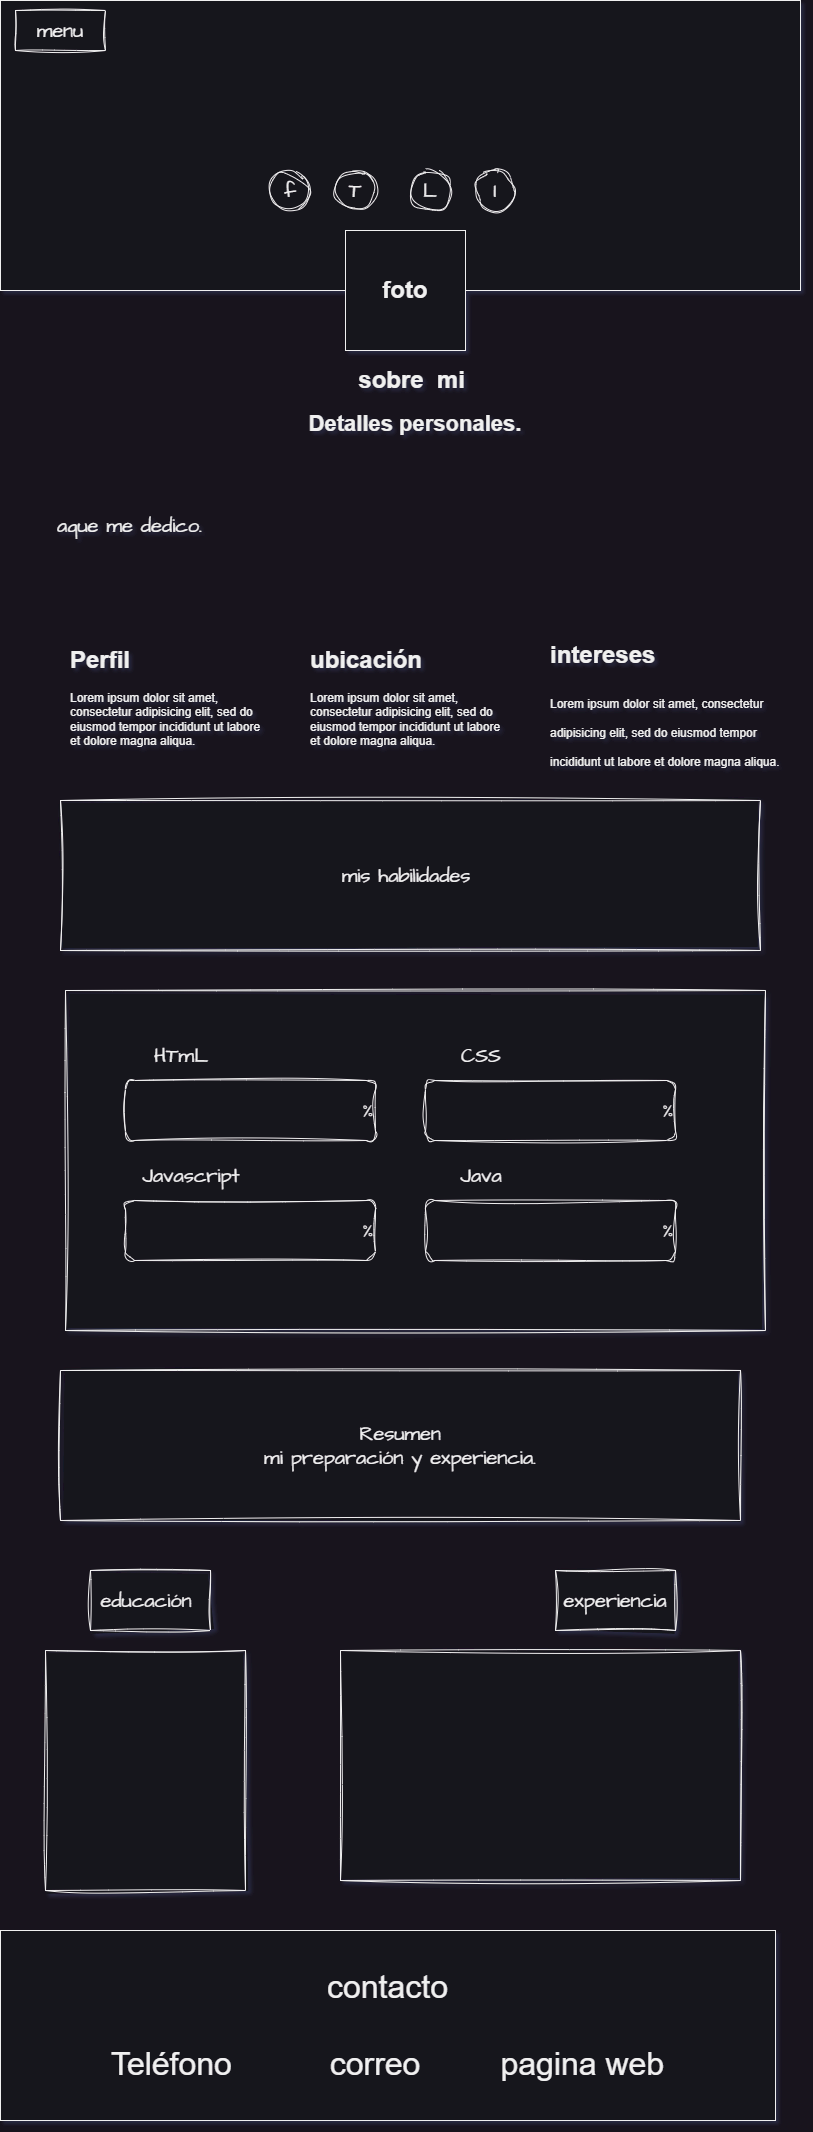

The diagram above was exported from draw.io. Its source (the exported page's mxGraphModel, read from the mxfile embedded in the PNG):
<mxGraphModel dx="2514" dy="1509" grid="1" gridSize="10" guides="1" tooltips="1" connect="1" arrows="1" fold="1" page="1" pageScale="1" pageWidth="850" pageHeight="1100" background="none" math="0" shadow="1">
  <root>
    <mxCell id="0" />
    <mxCell id="1" parent="0" />
    <mxCell id="qx4a_velYc_sHt4eDQDr-3" value="&lt;div style=&quot;&quot;&gt;&lt;br&gt;&lt;/div&gt;" style="rounded=0;whiteSpace=wrap;html=1;align=center;" vertex="1" parent="1">
      <mxGeometry x="15" y="40" width="800" height="290" as="geometry" />
    </mxCell>
    <mxCell id="qx4a_velYc_sHt4eDQDr-5" value="&lt;font style=&quot;font-size: 24px;&quot;&gt;foto&lt;/font&gt;" style="whiteSpace=wrap;html=1;aspect=fixed;fontStyle=1" vertex="1" parent="1">
      <mxGeometry x="360" y="270" width="120" height="120" as="geometry" />
    </mxCell>
    <mxCell id="qx4a_velYc_sHt4eDQDr-14" value="&lt;div style=&quot;&quot;&gt;&lt;span style=&quot;font-size: 32px; background-color: initial;&quot;&gt;contacto&lt;/span&gt;&lt;/div&gt;&lt;div style=&quot;text-align: justify;&quot;&gt;&lt;span style=&quot;font-size: 32px; background-color: initial;&quot;&gt;&lt;br&gt;&lt;/span&gt;&lt;/div&gt;&lt;div style=&quot;&quot;&gt;&lt;span style=&quot;font-size: 32px; background-color: initial;&quot;&gt;Teléfono&amp;nbsp; &amp;nbsp; &amp;nbsp; &amp;nbsp; &amp;nbsp; &amp;nbsp;correo&amp;nbsp; &amp;nbsp; &amp;nbsp; &amp;nbsp; &amp;nbsp;pagina web&lt;/span&gt;&lt;/div&gt;" style="rounded=0;whiteSpace=wrap;html=1;align=center;" vertex="1" parent="1">
      <mxGeometry x="15" y="1970" width="775" height="190" as="geometry" />
    </mxCell>
    <mxCell id="qx4a_velYc_sHt4eDQDr-15" value="&lt;h1&gt;sobre&amp;nbsp; mi&amp;nbsp;&lt;/h1&gt;&lt;div&gt;&lt;font style=&quot;font-size: 22px;&quot;&gt;&lt;b&gt;Detalles personales.&lt;/b&gt;&lt;/font&gt;&lt;/div&gt;&lt;div style=&quot;text-align: left;&quot;&gt;&lt;span style=&quot;font-size: 22px; background-color: initial;&quot;&gt;&amp;nbsp;&lt;/span&gt;&lt;b style=&quot;font-size: 22px; background-color: initial;&quot;&gt;&amp;nbsp;&lt;/b&gt;&lt;br&gt;&lt;/div&gt;" style="text;html=1;strokeColor=none;fillColor=none;spacing=5;spacingTop=-20;whiteSpace=wrap;overflow=hidden;rounded=0;align=center;" vertex="1" parent="1">
      <mxGeometry x="60" y="400" width="740" height="80" as="geometry" />
    </mxCell>
    <mxCell id="qx4a_velYc_sHt4eDQDr-16" value="&lt;h1&gt;Perfil&lt;/h1&gt;&lt;p&gt;Lorem ipsum dolor sit amet, consectetur adipisicing elit, sed do eiusmod tempor incididunt ut labore et dolore magna aliqua.&lt;/p&gt;" style="text;html=1;strokeColor=none;fillColor=none;spacing=5;spacingTop=-20;whiteSpace=wrap;overflow=hidden;rounded=0;" vertex="1" parent="1">
      <mxGeometry x="80" y="680" width="205" height="190" as="geometry" />
    </mxCell>
    <mxCell id="qx4a_velYc_sHt4eDQDr-17" value="&lt;h1&gt;&lt;span style=&quot;background-color: initial;&quot;&gt;intereses&lt;/span&gt;&lt;/h1&gt;&lt;h1&gt;&lt;span style=&quot;background-color: initial; font-size: 12px; font-weight: normal;&quot;&gt;Lorem ipsum dolor sit amet, consectetur adipisicing elit, sed do eiusmod tempor incididunt ut labore et dolore magna aliqua.&lt;/span&gt;&lt;br&gt;&lt;/h1&gt;" style="text;html=1;strokeColor=none;fillColor=none;spacing=5;spacingTop=-20;whiteSpace=wrap;overflow=hidden;rounded=0;" vertex="1" parent="1">
      <mxGeometry x="560" y="675" width="240" height="200" as="geometry" />
    </mxCell>
    <mxCell id="qx4a_velYc_sHt4eDQDr-18" value="&lt;h1&gt;ubicación&lt;/h1&gt;&lt;p&gt;Lorem ipsum dolor sit amet, consectetur adipisicing elit, sed do eiusmod tempor incididunt ut labore et dolore magna aliqua.&lt;/p&gt;" style="text;html=1;strokeColor=none;fillColor=none;spacing=5;spacingTop=-20;whiteSpace=wrap;overflow=hidden;rounded=0;" vertex="1" parent="1">
      <mxGeometry x="320" y="680" width="210" height="200" as="geometry" />
    </mxCell>
    <mxCell id="qx4a_velYc_sHt4eDQDr-28" value="f" style="ellipse;whiteSpace=wrap;html=1;sketch=1;hachureGap=4;jiggle=2;curveFitting=1;fontFamily=Architects Daughter;fontSource=https%3A%2F%2Ffonts.googleapis.com%2Fcss%3Ffamily%3DArchitects%2BDaughter;fontSize=20;" vertex="1" parent="1">
      <mxGeometry x="285" y="210" width="40" height="40" as="geometry" />
    </mxCell>
    <mxCell id="qx4a_velYc_sHt4eDQDr-29" value="T" style="ellipse;whiteSpace=wrap;html=1;sketch=1;hachureGap=4;jiggle=2;curveFitting=1;fontFamily=Architects Daughter;fontSource=https%3A%2F%2Ffonts.googleapis.com%2Fcss%3Ffamily%3DArchitects%2BDaughter;fontSize=20;" vertex="1" parent="1">
      <mxGeometry x="350" y="210" width="40" height="40" as="geometry" />
    </mxCell>
    <mxCell id="qx4a_velYc_sHt4eDQDr-30" value="L" style="ellipse;whiteSpace=wrap;html=1;sketch=1;hachureGap=4;jiggle=2;curveFitting=1;fontFamily=Architects Daughter;fontSource=https%3A%2F%2Ffonts.googleapis.com%2Fcss%3Ffamily%3DArchitects%2BDaughter;fontSize=20;" vertex="1" parent="1">
      <mxGeometry x="425" y="210" width="40" height="40" as="geometry" />
    </mxCell>
    <mxCell id="qx4a_velYc_sHt4eDQDr-31" value="I" style="ellipse;whiteSpace=wrap;html=1;sketch=1;hachureGap=4;jiggle=2;curveFitting=1;fontFamily=Architects Daughter;fontSource=https%3A%2F%2Ffonts.googleapis.com%2Fcss%3Ffamily%3DArchitects%2BDaughter;fontSize=20;" vertex="1" parent="1">
      <mxGeometry x="490" y="210" width="40" height="40" as="geometry" />
    </mxCell>
    <mxCell id="qx4a_velYc_sHt4eDQDr-34" value="menu" style="swimlane;fontStyle=0;childLayout=stackLayout;horizontal=1;startSize=40;horizontalStack=0;resizeParent=1;resizeParentMax=0;resizeLast=0;collapsible=1;marginBottom=0;whiteSpace=wrap;html=1;sketch=1;hachureGap=4;jiggle=2;curveFitting=1;fontFamily=Architects Daughter;fontSource=https%3A%2F%2Ffonts.googleapis.com%2Fcss%3Ffamily%3DArchitects%2BDaughter;fontSize=20;" vertex="1" collapsed="1" parent="1">
      <mxGeometry x="30" y="50" width="90" height="40" as="geometry">
        <mxRectangle x="30" y="50" width="140" height="210" as="alternateBounds" />
      </mxGeometry>
    </mxCell>
    <mxCell id="qx4a_velYc_sHt4eDQDr-35" value="inicio" style="text;strokeColor=none;fillColor=none;align=left;verticalAlign=middle;spacingLeft=4;spacingRight=4;overflow=hidden;points=[[0,0.5],[1,0.5]];portConstraint=eastwest;rotatable=0;whiteSpace=wrap;html=1;fontSize=20;fontFamily=Architects Daughter;" vertex="1" parent="qx4a_velYc_sHt4eDQDr-34">
      <mxGeometry y="40" width="140" height="30" as="geometry" />
    </mxCell>
    <mxCell id="qx4a_velYc_sHt4eDQDr-36" value="sobre mi" style="text;strokeColor=none;fillColor=none;align=left;verticalAlign=middle;spacingLeft=4;spacingRight=4;overflow=hidden;points=[[0,0.5],[1,0.5]];portConstraint=eastwest;rotatable=0;whiteSpace=wrap;html=1;fontSize=20;fontFamily=Architects Daughter;" vertex="1" parent="qx4a_velYc_sHt4eDQDr-34">
      <mxGeometry y="70" width="140" height="30" as="geometry" />
    </mxCell>
    <mxCell id="qx4a_velYc_sHt4eDQDr-37" value="Habilidades" style="text;strokeColor=none;fillColor=none;align=left;verticalAlign=middle;spacingLeft=4;spacingRight=4;overflow=hidden;points=[[0,0.5],[1,0.5]];portConstraint=eastwest;rotatable=0;whiteSpace=wrap;html=1;fontSize=20;fontFamily=Architects Daughter;" vertex="1" parent="qx4a_velYc_sHt4eDQDr-34">
      <mxGeometry y="100" width="140" height="50" as="geometry" />
    </mxCell>
    <mxCell id="cKefj1lzK7-UyUyCMRWM-3" value="Resumen" style="text;html=1;strokeColor=none;fillColor=none;align=left;verticalAlign=middle;whiteSpace=wrap;rounded=0;fontSize=20;fontFamily=Architects Daughter;" vertex="1" parent="qx4a_velYc_sHt4eDQDr-34">
      <mxGeometry y="150" width="140" height="30" as="geometry" />
    </mxCell>
    <mxCell id="cKefj1lzK7-UyUyCMRWM-4" value="contacto&amp;nbsp;" style="text;html=1;strokeColor=none;fillColor=none;align=left;verticalAlign=middle;whiteSpace=wrap;rounded=0;fontSize=20;fontFamily=Architects Daughter;" vertex="1" parent="qx4a_velYc_sHt4eDQDr-34">
      <mxGeometry y="180" width="140" height="30" as="geometry" />
    </mxCell>
    <mxCell id="qx4a_velYc_sHt4eDQDr-38" value="aque me dedico.&amp;nbsp;" style="text;html=1;strokeColor=none;fillColor=none;align=left;verticalAlign=middle;whiteSpace=wrap;rounded=0;fontSize=20;fontFamily=Architects Daughter;" vertex="1" parent="1">
      <mxGeometry x="70" y="490" width="740" height="150" as="geometry" />
    </mxCell>
    <mxCell id="iFyp5QzarVBAGMQYYSH8-3" value="Resumen&lt;br&gt;mi preparación y experiencia." style="rounded=0;whiteSpace=wrap;html=1;sketch=1;hachureGap=4;jiggle=2;curveFitting=1;fontFamily=Architects Daughter;fontSource=https%3A%2F%2Ffonts.googleapis.com%2Fcss%3Ffamily%3DArchitects%2BDaughter;fontSize=20;" vertex="1" parent="1">
      <mxGeometry x="75" y="1410" width="680" height="150" as="geometry" />
    </mxCell>
    <mxCell id="iFyp5QzarVBAGMQYYSH8-4" value="educación&amp;nbsp;" style="rounded=0;whiteSpace=wrap;html=1;sketch=1;hachureGap=4;jiggle=2;curveFitting=1;fontFamily=Architects Daughter;fontSource=https%3A%2F%2Ffonts.googleapis.com%2Fcss%3Ffamily%3DArchitects%2BDaughter;fontSize=20;" vertex="1" parent="1">
      <mxGeometry x="105" y="1610" width="120" height="60" as="geometry" />
    </mxCell>
    <mxCell id="iFyp5QzarVBAGMQYYSH8-5" value="experiencia" style="rounded=0;whiteSpace=wrap;html=1;sketch=1;hachureGap=4;jiggle=2;curveFitting=1;fontFamily=Architects Daughter;fontSource=https%3A%2F%2Ffonts.googleapis.com%2Fcss%3Ffamily%3DArchitects%2BDaughter;fontSize=20;" vertex="1" parent="1">
      <mxGeometry x="570" y="1610" width="120" height="60" as="geometry" />
    </mxCell>
    <mxCell id="iFyp5QzarVBAGMQYYSH8-6" value="" style="rounded=0;whiteSpace=wrap;html=1;sketch=1;hachureGap=4;jiggle=2;curveFitting=1;fontFamily=Architects Daughter;fontSource=https%3A%2F%2Ffonts.googleapis.com%2Fcss%3Ffamily%3DArchitects%2BDaughter;fontSize=20;" vertex="1" parent="1">
      <mxGeometry x="60" y="1690" width="200" height="240" as="geometry" />
    </mxCell>
    <mxCell id="iFyp5QzarVBAGMQYYSH8-7" value="" style="rounded=0;whiteSpace=wrap;html=1;sketch=1;hachureGap=4;jiggle=2;curveFitting=1;fontFamily=Architects Daughter;fontSource=https%3A%2F%2Ffonts.googleapis.com%2Fcss%3Ffamily%3DArchitects%2BDaughter;fontSize=20;" vertex="1" parent="1">
      <mxGeometry x="355" y="1690" width="400" height="230" as="geometry" />
    </mxCell>
    <mxCell id="cmLQfxgTxX5oEq4rtKHV-2" value="mis habilidades&amp;nbsp;" style="rounded=0;whiteSpace=wrap;html=1;sketch=1;hachureGap=4;jiggle=2;curveFitting=1;fontFamily=Architects Daughter;fontSource=https%3A%2F%2Ffonts.googleapis.com%2Fcss%3Ffamily%3DArchitects%2BDaughter;fontSize=20;" vertex="1" parent="1">
      <mxGeometry x="75" y="840" width="700" height="150" as="geometry" />
    </mxCell>
    <mxCell id="cmLQfxgTxX5oEq4rtKHV-4" value="" style="rounded=0;whiteSpace=wrap;html=1;sketch=1;hachureGap=4;jiggle=2;curveFitting=1;fontFamily=Architects Daughter;fontSource=https%3A%2F%2Ffonts.googleapis.com%2Fcss%3Ffamily%3DArchitects%2BDaughter;fontSize=20;" vertex="1" parent="1">
      <mxGeometry x="80" y="1030" width="700" height="340" as="geometry" />
    </mxCell>
    <mxCell id="cmLQfxgTxX5oEq4rtKHV-5" value="%" style="rounded=1;whiteSpace=wrap;html=1;sketch=1;hachureGap=4;jiggle=2;curveFitting=1;fontFamily=Architects Daughter;fontSource=https%3A%2F%2Ffonts.googleapis.com%2Fcss%3Ffamily%3DArchitects%2BDaughter;fontSize=20;align=right;" vertex="1" parent="1">
      <mxGeometry x="140" y="1120" width="250" height="60" as="geometry" />
    </mxCell>
    <mxCell id="cmLQfxgTxX5oEq4rtKHV-6" value="%" style="rounded=1;whiteSpace=wrap;html=1;sketch=1;hachureGap=4;jiggle=2;curveFitting=1;fontFamily=Architects Daughter;fontSource=https%3A%2F%2Ffonts.googleapis.com%2Fcss%3Ffamily%3DArchitects%2BDaughter;fontSize=20;align=right;" vertex="1" parent="1">
      <mxGeometry x="140" y="1240" width="250" height="60" as="geometry" />
    </mxCell>
    <mxCell id="cmLQfxgTxX5oEq4rtKHV-7" value="%" style="rounded=1;whiteSpace=wrap;html=1;sketch=1;hachureGap=4;jiggle=2;curveFitting=1;fontFamily=Architects Daughter;fontSource=https%3A%2F%2Ffonts.googleapis.com%2Fcss%3Ffamily%3DArchitects%2BDaughter;fontSize=20;align=right;" vertex="1" parent="1">
      <mxGeometry x="440" y="1120" width="250" height="60" as="geometry" />
    </mxCell>
    <mxCell id="cmLQfxgTxX5oEq4rtKHV-8" value="%" style="rounded=1;whiteSpace=wrap;html=1;sketch=1;hachureGap=4;jiggle=2;curveFitting=1;fontFamily=Architects Daughter;fontSource=https%3A%2F%2Ffonts.googleapis.com%2Fcss%3Ffamily%3DArchitects%2BDaughter;fontSize=20;align=right;" vertex="1" parent="1">
      <mxGeometry x="440" y="1240" width="250" height="60" as="geometry" />
    </mxCell>
    <mxCell id="cmLQfxgTxX5oEq4rtKHV-9" value="HTmL&amp;nbsp;" style="text;html=1;strokeColor=none;fillColor=none;align=center;verticalAlign=middle;whiteSpace=wrap;rounded=0;fontSize=20;fontFamily=Architects Daughter;" vertex="1" parent="1">
      <mxGeometry x="170" y="1080" width="60" height="30" as="geometry" />
    </mxCell>
    <mxCell id="cmLQfxgTxX5oEq4rtKHV-10" value="CSS&amp;nbsp;" style="text;html=1;strokeColor=none;fillColor=none;align=center;verticalAlign=middle;whiteSpace=wrap;rounded=0;fontSize=20;fontFamily=Architects Daughter;" vertex="1" parent="1">
      <mxGeometry x="470" y="1080" width="60" height="30" as="geometry" />
    </mxCell>
    <mxCell id="cmLQfxgTxX5oEq4rtKHV-11" value="Javascript&amp;nbsp;" style="text;html=1;strokeColor=none;fillColor=none;align=center;verticalAlign=middle;whiteSpace=wrap;rounded=0;fontSize=20;fontFamily=Architects Daughter;" vertex="1" parent="1">
      <mxGeometry x="180" y="1200" width="60" height="30" as="geometry" />
    </mxCell>
    <mxCell id="cmLQfxgTxX5oEq4rtKHV-12" value="Java&amp;nbsp;" style="text;html=1;strokeColor=none;fillColor=none;align=center;verticalAlign=middle;whiteSpace=wrap;rounded=0;fontSize=20;fontFamily=Architects Daughter;" vertex="1" parent="1">
      <mxGeometry x="470" y="1200" width="60" height="30" as="geometry" />
    </mxCell>
  </root>
</mxGraphModel>